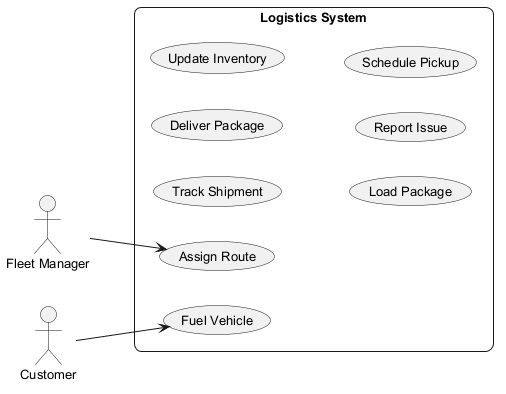

The diagram above was rendered by PlantUML. Its source (embedded in the PNG):
@startuml
skinparam backgroundColor #FFFFFF
skinparam roundCorner 15
skinparam defaultFontSize 13
left to right direction
actor "Fleet Manager" as FleetManager
actor "Customer" as Customer
rectangle "Logistics System" {
  usecase "Track Shipment" as UC_TrackShipment
  usecase "Deliver Package" as UC_DeliverPackage
  usecase "Update Inventory" as UC_UpdateInventory
  usecase "Load Package" as UC_LoadPackage
  usecase "Assign Route" as UC_AssignRoute
  usecase "Report Issue" as UC_ReportIssue
  usecase "Schedule Pickup" as UC_SchedulePickup
  usecase "Fuel Vehicle" as UC_FuelVehicle
}
FleetManager --> UC_AssignRoute
Customer --> UC_FuelVehicle
@enduml